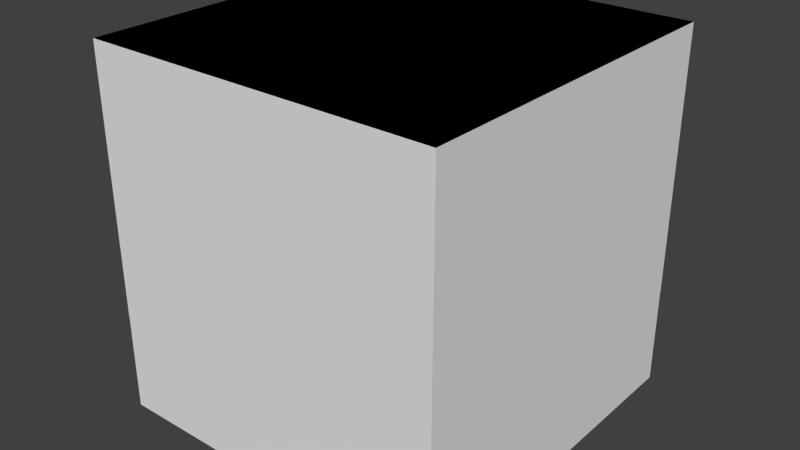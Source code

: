 # Source: shulkerbox2.blend  (saved by Blender 2.79.0; exported with 4.5.12 LTS)
import bpy
from mathutils import Matrix  # noqa: F401  (used for matrix-valued properties, if any)

bpy.ops.wm.read_factory_settings(use_empty=True)
scene = bpy.context.scene
scene.name = 'Scene'

# ---- collections
col_collection_1 = bpy.data.collections.new('Collection 1'); scene.collection.children.link(col_collection_1)

# ---- world
world_world = bpy.data.worlds.new('World'); scene.world = world_world
world_world.color = (0.05088, 0.05088, 0.05088)
world_world.use_sun_shadow = False
world_world.sun_shadow_jitter_overblur = 0.0
world_world.cycles.sampling_method = 'NONE'
world_world.cycles.sample_map_resolution = 256

# ---- meshes
me_cube_006 = bpy.data.meshes.new('Cube.006')
me_cube_006.from_pydata([(-1.0, -1.0, -1.0), (-1.0, -1.0, 1.0), (-1.0, 1.0, -1.0), (-1.0, 1.0, 1.0), (1.0, -1.0, -1.0), (1.0, -1.0, 1.0), (1.0, 1.0, -1.0), (1.0, 1.0, 1.0)], [], [(0, 2, 3, 1), (2, 6, 7, 3), (6, 4, 5, 7), (4, 0, 1, 5), (2, 0, 4, 6), (7, 5, 1, 3)])
_uv = me_cube_006.uv_layers.new(name='UVMap')
_uv.uv.foreach_set('vector', [0.25, 0.1875, 0.0, 0.1875, 0.0, 0.3125, 0.25, 0.3125, 1.0, 0.1875, 0.75, 0.1875, 0.75, 0.3125, 1.0, 0.3125, 0.75, 0.1875, 0.5, 0.1875, 0.5, 0.3125, 0.75, 0.3125, 0.5, 0.1875, 0.25, 0.1875, 0.25, 0.3125, 0.5, 0.3125, 0.75, 0.5625, 0.75, 0.3125, 0.5, 0.3125, 0.5, 0.5625, 0.5, 0.5625, 0.5, 0.3125, 0.25, 0.3125, 0.25, 0.5625])
me_cube_006.use_remesh_preserve_volume = False
me_cube_006.use_remesh_preserve_attributes = False
me_cube_006.use_mirror_vertex_groups = False
me_cube_006.update()
me_cube_005 = bpy.data.meshes.new('Cube.005')
me_cube_005.from_pydata([(-1.0, -1.0, -1.0), (-1.0, -1.0, 1.0), (-1.0, 1.0, -1.0), (-1.0, 1.0, 1.0), (1.0, -1.0, -1.0), (1.0, -1.0, 1.0), (1.0, 1.0, -1.0), (1.0, 1.0, 1.0)], [], [(0, 2, 3, 1), (2, 6, 7, 3), (6, 4, 5, 7), (4, 0, 1, 5), (2, 0, 4, 6), (7, 5, 1, 3)])
_uv = me_cube_005.uv_layers.new(name='UVMap')
_uv.uv.foreach_set('vector', [0.25, 0.5625, 0.0, 0.5625, 0.0, 0.75, 0.25, 0.75, 1.0, 0.5625, 0.75, 0.5625, 0.75, 0.75, 1.0, 0.75, 0.75, 0.5625, 0.5, 0.5625, 0.5, 0.75, 0.75, 0.75, 0.5, 0.5625, 0.25, 0.5625, 0.25, 0.75, 0.5, 0.75, 0.75, 1.0, 0.75, 0.75, 0.5, 0.75, 0.5, 1.0, 0.5, 1.0, 0.5, 0.75, 0.25, 0.75, 0.25, 1.0])
me_cube_005.use_remesh_preserve_volume = False
me_cube_005.use_remesh_preserve_attributes = False
me_cube_005.use_mirror_vertex_groups = False
me_cube_005.update()
me_cube_002 = bpy.data.meshes.new('Cube.002')
me_cube_002.from_pydata([(-1.0, -1.0, -1.0), (-1.0, -1.0, 1.0), (-1.0, 1.0, -1.0), (-1.0, 1.0, 1.0), (1.0, -1.0, -1.0), (1.0, -1.0, 1.0), (1.0, 1.0, -1.0), (1.0, 1.0, 1.0)], [], [(0, 1, 3, 2), (2, 3, 7, 6), (6, 7, 5, 4), (4, 5, 1, 0), (2, 6, 4, 0), (7, 3, 1, 5)])
_uv = me_cube_002.uv_layers.new(name='UVMap')
_uv.uv.foreach_set('vector', [0.25, 0.5625, 0.25, 0.75, 0.0, 0.75, 0.0, 0.5625, 1.0, 0.5625, 1.0, 0.75, 0.75, 0.75, 0.75, 0.5625, 0.75, 0.5625, 0.75, 0.75, 0.5, 0.75, 0.5, 0.5625, 0.5, 0.5625, 0.5, 0.75, 0.25, 0.75, 0.25, 0.5625, 0.75, 1.0, 0.5, 1.0, 0.5, 0.75, 0.75, 0.75, 0.5, 1.0, 0.25, 1.0, 0.25, 0.75, 0.5, 0.75])
me_cube_002.use_remesh_preserve_volume = False
me_cube_002.use_remesh_preserve_attributes = False
me_cube_002.use_mirror_vertex_groups = False
me_cube_002.update()
me_cube_001 = bpy.data.meshes.new('Cube.001')
me_cube_001.from_pydata([(-1.0, -1.0, -1.0), (-1.0, -1.0, 1.0), (-1.0, 1.0, -1.0), (-1.0, 1.0, 1.0), (1.0, -1.0, -1.0), (1.0, -1.0, 1.0), (1.0, 1.0, -1.0), (1.0, 1.0, 1.0)], [], [(0, 1, 3, 2), (2, 3, 7, 6), (6, 7, 5, 4), (4, 5, 1, 0), (2, 6, 4, 0), (7, 3, 1, 5)])
_uv = me_cube_001.uv_layers.new(name='UVMap')
_uv.uv.foreach_set('vector', [0.25, 0.1875, 0.25, 0.3125, 0.0, 0.3125, 0.0, 0.1875, 1.0, 0.1875, 1.0, 0.3125, 0.75, 0.3125, 0.75, 0.1875, 0.75, 0.1875, 0.75, 0.3125, 0.5, 0.3125, 0.5, 0.1875, 0.5, 0.1875, 0.5, 0.3125, 0.25, 0.3125, 0.25, 0.1875, 0.75, 0.5625, 0.5, 0.5625, 0.5, 0.3125, 0.75, 0.3125, 0.5, 0.5625, 0.25, 0.5625, 0.25, 0.3125, 0.5, 0.3125])
me_cube_001.use_remesh_preserve_volume = False
me_cube_001.use_remesh_preserve_attributes = False
me_cube_001.use_mirror_vertex_groups = False
me_cube_001.update()
arm_armature = bpy.data.armatures.new('Armature')  # bones are not reproduced

# ---- objects
ob_armature = bpy.data.objects.new('Armature', arm_armature)
ob_low1 = bpy.data.objects.new('low1', me_cube_006)
ob_top1 = bpy.data.objects.new('top1', me_cube_005)
ob_top2 = bpy.data.objects.new('top2', me_cube_002)
ob_low2 = bpy.data.objects.new('low2', me_cube_001)

# ---- transforms, parenting, visibility, modifiers, constraints
ob_armature.location = (0.0, 0.0, -0.06444)
ob_armature.scale = (0.3125, 0.3125, 0.3125)
ob_armature.show_in_front = True
ob_armature.lineart.crease_threshold = 0.0
ob_low1.parent = ob_armature
ob_low1.matrix_parent_inverse = Matrix(((1.0, 0.0, 0.0, -0.0), (0.0, 1.0, 0.0, -0.0), (0.0, 0.0, 1.0, -1.398), (0.0, 0.0, 0.0, 1.0)))
ob_low1.location = (0.0, 0.0, 0.9043)
ob_low1.scale = (1.6, 1.6, 0.9)
ob_low1.lineart.crease_threshold = 0.0
_vg = ob_low1.vertex_groups.new(name='head')
_vg = ob_low1.vertex_groups.new(name='top')
_vg = ob_low1.vertex_groups.new(name='low')
_vg.add([0, 1, 2, 3, 4, 5, 6, 7], 1.0, 'REPLACE')
_m = ob_low1.modifiers.new('Armature', 'ARMATURE')
_m.object = ob_armature
ob_top1.parent = ob_armature
ob_top1.matrix_parent_inverse = Matrix(((1.0, 0.0, 0.0, -0.0), (0.0, 1.0, 0.0, -0.0), (0.0, 0.0, 1.0, -1.398), (0.0, 0.0, 0.0, 1.0)))
ob_top1.location = (0.0, 0.0, 2.1)
ob_top1.scale = (1.601, 1.601, 1.201)
ob_top1.lineart.crease_threshold = 0.0
_vg = ob_top1.vertex_groups.new(name='head')
_vg = ob_top1.vertex_groups.new(name='top')
_vg.add([0, 1, 2, 3, 4, 5, 6, 7], 1.0, 'REPLACE')
_vg = ob_top1.vertex_groups.new(name='low')
_m = ob_top1.modifiers.new('Armature', 'ARMATURE')
_m.object = ob_armature
ob_top2.parent = ob_armature
ob_top2.matrix_parent_inverse = Matrix(((1.0, 0.0, 0.0, -0.0), (0.0, 1.0, 0.0, -0.0), (0.0, 0.0, 1.0, -1.398), (0.0, 0.0, 0.0, 1.0)))
ob_top2.location = (0.00021, 0.00021, 2.1)
ob_top2.scale = (1.601, 1.601, 1.201)
ob_top2.lineart.crease_threshold = 0.0
_vg = ob_top2.vertex_groups.new(name='head')
_vg = ob_top2.vertex_groups.new(name='top')
_vg.add([0, 1, 2, 3, 4, 5, 6, 7], 1.0, 'REPLACE')
_vg = ob_top2.vertex_groups.new(name='low')
_m = ob_top2.modifiers.new('Armature', 'ARMATURE')
_m.object = ob_armature
ob_low2.parent = ob_armature
ob_low2.matrix_parent_inverse = Matrix(((1.0, 0.0, 0.0, -0.0), (0.0, 1.0, 0.0, -0.0), (0.0, 0.0, 1.0, -1.398), (0.0, 0.0, 0.0, 1.0)))
ob_low2.location = (0.00021, 0.00021, 0.9046)
ob_low2.scale = (1.6, 1.6, 0.9)
ob_low2.lineart.crease_threshold = 0.0
_vg = ob_low2.vertex_groups.new(name='head')
_vg = ob_low2.vertex_groups.new(name='top')
_vg = ob_low2.vertex_groups.new(name='low')
_vg.add([0, 1, 2, 3, 4, 5, 6, 7], 1.0, 'REPLACE')
_m = ob_low2.modifiers.new('Armature', 'ARMATURE')
_m.object = ob_armature

# ---- collection membership
col_collection_1.objects.link(ob_armature)
col_collection_1.objects.link(ob_low1)
col_collection_1.objects.link(ob_top1)
col_collection_1.objects.link(ob_top2)
col_collection_1.objects.link(ob_low2)

# ---- scene / render settings (as saved in the file)
scene.frame_start = 0; scene.frame_end = 145; scene.frame_set(1)
scene.render.engine = 'BLENDER_EEVEE_NEXT'
scene.render.resolution_percentage = 50
scene.render.dither_intensity = 0.0
scene.render.film_transparent = True
scene.cycles.use_denoising = False
scene.cycles.samples = 10
scene.cycles.sampling_pattern = 'TABULATED_SOBOL'
scene.cycles.light_sampling_threshold = 0.0
scene.cycles.use_adaptive_sampling = False
scene.cycles.use_light_tree = False
scene.cycles.blur_glossy = 0.0
scene.cycles.pixel_filter_type = 'GAUSSIAN'
scene.cycles.sample_clamp_indirect = 0.0
scene.view_settings.view_transform = 'Standard'
bpy.context.view_layer.update()

# ---- added for rendering (the .blend has no active camera and no usable light): camera, sun
cam_auto = bpy.data.cameras.new('AutoCamera')
cam_auto.lens = 50.0
cam_auto.sensor_width = 36.0
cam_auto.clip_end = 1000.0
ob_auto_camera = bpy.data.objects.new('AutoCamera', cam_auto)
scene.collection.objects.link(ob_auto_camera)
ob_auto_camera.location = (1.61961, -1.94346, 1.31078)
ob_auto_camera.rotation_euler = (1.09748, -7.21219e-08, 0.694738)
scene.camera = ob_auto_camera
light_auto_sun = bpy.data.lights.new('AutoSun', 'SUN')
light_auto_sun.energy = 3.0
light_auto_sun.angle = 0.0523599
ob_auto_sun = bpy.data.objects.new('AutoSun', light_auto_sun)
scene.collection.objects.link(ob_auto_sun)
ob_auto_sun.rotation_euler = (0.872665, 0.174533, 0.523599)
bpy.context.view_layer.update()
